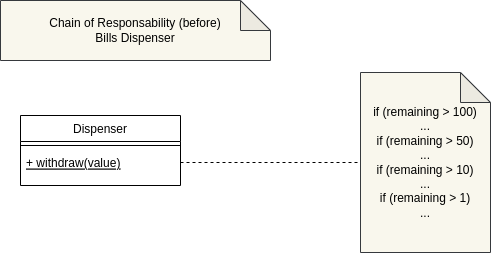

The diagram above was exported from draw.io. Its source (the exported page's mxGraphModel, read from the mxfile embedded in the PNG):
<mxGraphModel dx="1422" dy="767" grid="1" gridSize="10" guides="1" tooltips="1" connect="1" arrows="1" fold="1" page="1" pageScale="1" pageWidth="827" pageHeight="1169" math="0" shadow="0">
  <root>
    <mxCell id="0" />
    <mxCell id="1" parent="0" />
    <mxCell id="9YldvvAHIT-vL23wntAi-7" value="Dispenser" style="swimlane;fontStyle=0;align=center;verticalAlign=top;childLayout=stackLayout;horizontal=1;startSize=26;horizontalStack=0;resizeParent=1;resizeLast=0;collapsible=1;marginBottom=0;rounded=0;shadow=0;strokeWidth=1;" vertex="1" parent="1">
      <mxGeometry x="130" y="200" width="160" height="70" as="geometry">
        <mxRectangle x="130" y="380" width="160" height="26" as="alternateBounds" />
      </mxGeometry>
    </mxCell>
    <mxCell id="9YldvvAHIT-vL23wntAi-10" value="" style="line;html=1;strokeWidth=1;align=left;verticalAlign=middle;spacingTop=-1;spacingLeft=3;spacingRight=3;rotatable=0;labelPosition=right;points=[];portConstraint=eastwest;" vertex="1" parent="9YldvvAHIT-vL23wntAi-7">
      <mxGeometry y="26" width="160" height="8" as="geometry" />
    </mxCell>
    <mxCell id="9YldvvAHIT-vL23wntAi-11" value="+ withdraw(value)" style="text;align=left;verticalAlign=top;spacingLeft=4;spacingRight=4;overflow=hidden;rotatable=0;points=[[0,0.5],[1,0.5]];portConstraint=eastwest;fontStyle=4" vertex="1" parent="9YldvvAHIT-vL23wntAi-7">
      <mxGeometry y="34" width="160" height="26" as="geometry" />
    </mxCell>
    <mxCell id="9YldvvAHIT-vL23wntAi-31" value="if (remaining &amp;gt; 100)&lt;br&gt;...&lt;br&gt;if (remaining &amp;gt; 50)&lt;br&gt;...&lt;br&gt;if (remaining &amp;gt; 10)&lt;br&gt;...&lt;br&gt;if (remaining &amp;gt; 1)&lt;br&gt;..." style="shape=note;whiteSpace=wrap;html=1;backgroundOutline=1;darkOpacity=0.05;fillColor=#f9f7ed;strokeColor=#36393d;" vertex="1" parent="1">
      <mxGeometry x="470" y="157" width="130" height="180" as="geometry" />
    </mxCell>
    <mxCell id="9YldvvAHIT-vL23wntAi-32" value="Chain of Responsability (before)&lt;br&gt;Bills Dispenser" style="shape=note;whiteSpace=wrap;html=1;backgroundOutline=1;darkOpacity=0.05;fillColor=#f9f7ed;strokeColor=#36393d;" vertex="1" parent="1">
      <mxGeometry x="110" y="85" width="270" height="60" as="geometry" />
    </mxCell>
    <mxCell id="9YldvvAHIT-vL23wntAi-33" style="edgeStyle=orthogonalEdgeStyle;rounded=0;orthogonalLoop=1;jettySize=auto;html=1;exitX=1;exitY=0.5;exitDx=0;exitDy=0;entryX=0;entryY=0.5;entryDx=0;entryDy=0;entryPerimeter=0;endArrow=none;endFill=0;dashed=1;" edge="1" parent="1" source="9YldvvAHIT-vL23wntAi-11" target="9YldvvAHIT-vL23wntAi-31">
      <mxGeometry relative="1" as="geometry" />
    </mxCell>
  </root>
</mxGraphModel>